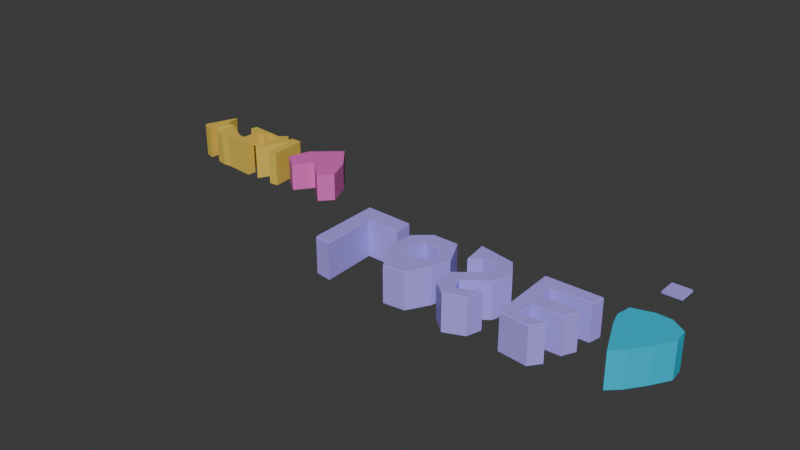 # Source: 3dtext.blend  (saved by Blender 4.5.90; exported with 4.5.12 LTS)
import bpy
from mathutils import Matrix  # noqa: F401  (used for matrix-valued properties, if any)

bpy.ops.wm.read_factory_settings(use_empty=True)
scene = bpy.context.scene
scene.name = 'Scene'

# ---- collections
col_collection = bpy.data.collections.new('Collection'); scene.collection.children.link(col_collection)

# ---- materials (node trees are filled in below, after node groups)
mat_material_002 = bpy.data.materials.new('Material.002')
mat_material_001 = bpy.data.materials.new('Material.001')
mat_material_003 = bpy.data.materials.new('Material.003')
mat_material_004 = bpy.data.materials.new('Material.004')
mat_material_005 = bpy.data.materials.new('Material.005')

# ---- material node trees
mat_material_002.use_nodes = True; mat_material_002.node_tree.nodes.clear()
_N = mat_material_002.node_tree.nodes; _L = mat_material_002.node_tree.links
n0 = _N.new('ShaderNodeBsdfPrincipled'); n0.name = 'Principled BSDF'; n0.location = (-200, 100)
n0.inputs[0].default_value = (0.801, 0.5629, 0.09148, 1.0)
n1 = _N.new('ShaderNodeOutputMaterial'); n1.name = 'Material Output'; n1.location = (200, 100)
_L.new(n0.outputs[0], n1.inputs[0])
n1.is_active_output = True
mat_material_001.use_nodes = True; mat_material_001.node_tree.nodes.clear()
_N = mat_material_001.node_tree.nodes; _L = mat_material_001.node_tree.links
n0 = _N.new('ShaderNodeBsdfPrincipled'); n0.name = 'Principled BSDF'; n0.location = (-200, 100)
n0.inputs[0].default_value = (0.8003, 0.1438, 0.545, 1.0)
n1 = _N.new('ShaderNodeOutputMaterial'); n1.name = 'Material Output'; n1.location = (200, 100)
_L.new(n0.outputs[0], n1.inputs[0])
n1.is_active_output = True
mat_material_003.use_nodes = True; mat_material_003.node_tree.nodes.clear()
_N = mat_material_003.node_tree.nodes; _L = mat_material_003.node_tree.links
n0 = _N.new('ShaderNodeBsdfPrincipled'); n0.name = 'Principled BSDF'; n0.location = (-200, 100)
n0.inputs[0].default_value = (0.4422, 0.3494, 1.0, 1.0)
n1 = _N.new('ShaderNodeOutputMaterial'); n1.name = 'Material Output'; n1.location = (200, 100)
_L.new(n0.outputs[0], n1.inputs[0])
n1.is_active_output = True
mat_material_004.use_nodes = True; mat_material_004.node_tree.nodes.clear()
_N = mat_material_004.node_tree.nodes; _L = mat_material_004.node_tree.links
n0 = _N.new('ShaderNodeBsdfPrincipled'); n0.name = 'Principled BSDF'; n0.location = (-200, 100)
n0.inputs[0].default_value = (0.3509, 0.04199, 0.8004, 1.0)
n1 = _N.new('ShaderNodeOutputMaterial'); n1.name = 'Material Output'; n1.location = (200, 100)
_L.new(n0.outputs[0], n1.inputs[0])
n1.is_active_output = True
mat_material_005.use_nodes = True; mat_material_005.node_tree.nodes.clear()
_N = mat_material_005.node_tree.nodes; _L = mat_material_005.node_tree.links
n0 = _N.new('ShaderNodeBsdfPrincipled'); n0.name = 'Principled BSDF'; n0.location = (-200, 100)
n0.inputs[0].default_value = (0.002121, 0.5434, 0.8001, 1.0)
n1 = _N.new('ShaderNodeOutputMaterial'); n1.name = 'Material Output'; n1.location = (200, 100)
_L.new(n0.outputs[0], n1.inputs[0])
n1.is_active_output = True

# ---- world
world_world = bpy.data.worlds.new('World'); scene.world = world_world
world_world.use_nodes = True; world_world.node_tree.nodes.clear()
_N = world_world.node_tree.nodes; _L = world_world.node_tree.links
n0 = _N.new('ShaderNodeOutputWorld'); n0.name = 'World Output'; n0.location = (200, 100)
n1 = _N.new('ShaderNodeBackground'); n1.name = 'Background'; n1.location = (-200, 100)
n1.inputs[0].default_value = (0.05088, 0.05088, 0.05088, 1.0)
_L.new(n1.outputs[0], n0.inputs[0])
n0.is_active_output = True
world_world.color = (0.05088, 0.05088, 0.05088)
world_world.sun_shadow_jitter_overblur = 0.0

# ---- meshes
me_plane = bpy.data.meshes.new('Plane')
me_plane.from_pydata([(-1.0, -1.0, 0.0), (1.0, -1.0, 0.0), (-1.0, 1.0, 0.0), (1.0, 1.0, 0.0), (0.9075, 0.4647, 0.0), (0.7334, 0.711, 0.0), (0.5339, 0.4859, 0.0), (0.5806, 0.711, 0.0), (0.8354, 0.6897, 0.0), (0.3189, 0.9346, 0.0), (-0.0352, 0.9522, 0.0), (0.1517, 0.5623, 0.0), (0.3003, 0.5581, 0.0), (0.3003, 0.4604, 0.0), (-0.06488, 0.4774, 0.0), (0.05402, 0.5793, 0.0), (-0.3857, 0.9695, 0.0), (-0.6833, 0.9843, 0.0), (-0.4003, 0.5029, 0.0), (-0.7953, 0.4137, 0.0), (-0.6806, 0.401, 0.0), (-0.5023, 0.3798, 0.0), (-0.4003, 0.3755, 0.0), (0.7504, 0.09525, 0.0), (0.8821, 0.05703, 0.0), (0.7037, -0.4186, 0.0), (0.6443, -0.1808, 0.0), (0.415, 0.1547, 0.0), (0.5508, 0.1292, 0.0), (0.5296, -0.1893, 0.0), (0.6655, 0.006072, 0.0), (0.7292, -0.1808, 0.0), (0.2791, 0.1462, 0.0), (0.2706, 0.01456, 0.0), (0.06676, 0.03155, 0.0), (0.04553, -0.2402, 0.0), (0.2239, -0.2614, 0.0), (0.2069, -0.3591, 0.0), (-0.1201, -0.3336, 0.0), (-0.1116, -0.2105, 0.0), (-0.02666, -0.2105, 0.0), (0.007309, 0.04429, 0.0), (-0.1625, 0.05703, 0.0), (-0.1498, 0.1887, 0.0), (-0.3135, -0.3126, 0.0), (-0.342, 0.1841, 0.0), (-0.5873, -0.2808, 0.0), (-0.6062, 0.1857, 0.0), (-0.7418, 0.1744, 0.0), (-0.6852, -0.3782, 0.0), (-0.5351, -0.3781, 0.0), (-0.3778, -0.02373, 0.0), (-0.4126, -0.4088, 0.0), (0.7504, 0.09525, 0.4918), (0.8821, 0.05703, 0.4918), (0.7037, -0.4186, 0.4918), (0.6443, -0.1808, 0.4918), (0.4617, -0.4143, 0.4918), (0.415, 0.1547, 0.4918), (0.5508, 0.1292, 0.4918), (0.5296, -0.1893, 0.4918), (0.6655, 0.006072, 0.4918), (0.7292, -0.1808, 0.4918), (0.2791, 0.1462, 0.4918), (0.2706, 0.01456, 0.4918), (0.06676, 0.03155, 0.4918), (0.04553, -0.2402, 0.4918), (0.2239, -0.2614, 0.4918), (0.2069, -0.3591, 0.4918), (-0.1201, -0.3336, 0.4918), (-0.1116, -0.2105, 0.4918), (-0.02666, -0.2105, 0.4918), (0.007309, 0.04429, 0.4918), (-0.1625, 0.05703, 0.4918), (-0.1498, 0.1887, 0.4918), (-0.3135, -0.3126, 0.4918), (-0.342, 0.1841, 0.4918), (-0.5873, -0.2808, 0.4918), (-0.6062, 0.1857, 0.4918), (-0.7418, 0.1744, 0.4918), (-0.6852, -0.3782, 0.4918), (-0.5351, -0.3781, 0.4918), (-0.3778, -0.02373, 0.4918), (-0.4126, -0.4088, 0.4918)], [(2, 0), (0, 1), (1, 3), (3, 2), (4, 5), (5, 6), (17, 2), (9, 10), (11, 12), (12, 13), (13, 14), (10, 16), (17, 19), (19, 20), (21, 22), (27, 18), (24, 3), (42, 22), (48, 2)], [(38, 37, 68, 69), (53, 62, 61, 60, 59, 58, 57, 56, 55, 54), (48, 49, 80, 79), (74, 73, 72, 71, 70, 69, 68, 67, 66, 65, 64, 63), (76, 77, 78, 79, 80, 81, 82, 83, 75), (49, 50, 81, 80), (39, 38, 69, 70), (28, 27, 58, 59), (50, 51, 82, 81), (40, 39, 70, 71), (29, 28, 59, 60), (51, 52, 83, 82), (41, 40, 71, 72), (30, 29, 60, 61), (52, 44, 75, 83), (42, 41, 72, 73), (31, 30, 61, 62), (43, 42, 73, 74), (23, 31, 62, 53), (38, 44, 75, 69), (32, 43, 74, 63), (32, 27, 58, 63), (33, 32, 63, 64), (44, 45, 76, 75), (34, 33, 64, 65), (24, 23, 53, 54), (45, 46, 77, 76), (35, 34, 65, 66), (25, 24, 54, 55), (46, 47, 78, 77), (36, 35, 66, 67), (26, 25, 55, 56), (47, 48, 79, 78), (37, 36, 67, 68), (23, 24, 25, 26, 56, 57, 27, 28, 29, 30, 31), (32, 33, 34, 35, 36, 37, 38, 39, 40, 41, 42, 43), (44, 52, 51, 50, 49, 48, 47, 46, 45)])
_uv = me_plane.uv_layers.new(name='UVMap')
_uv.uv.foreach_set('vector', [0.44, 0.3332, 0.6034, 0.3204, 0.6034, 0.3204, 0.44, 0.3332, 0.8752, 0.5476, 0.8646, 0.4096, 0.8327, 0.503, 0.7648, 0.4054, 0.7754, 0.5646, 0.7075, 0.5773, 0.7308, 0.2928, 0.8221, 0.4096, 0.8519, 0.2907, 0.941, 0.5285, 0.1291, 0.5872, 0.1574, 0.3109, 0.1574, 0.3109, 0.1291, 0.5872, 0.4251, 0.5943, 0.4187, 0.5285, 0.5037, 0.5221, 0.4867, 0.3948, 0.4442, 0.3948, 0.44, 0.3332, 0.6034, 0.3204, 0.6119, 0.3693, 0.5228, 0.3799, 0.5334, 0.5158, 0.6353, 0.5073, 0.6395, 0.5731, 0.329, 0.592, 0.2064, 0.3596, 0.1969, 0.5928, 0.1291, 0.5872, 0.1574, 0.3109, 0.2325, 0.311, 0.3111, 0.4881, 0.2937, 0.2956, 0.3432, 0.3437, 0.1574, 0.3109, 0.2325, 0.311, 0.2325, 0.311, 0.1574, 0.3109, 0.4442, 0.3948, 0.44, 0.3332, 0.44, 0.3332, 0.4442, 0.3948, 0.7754, 0.5646, 0.7075, 0.5773, 0.7075, 0.5773, 0.7754, 0.5646, 0.2325, 0.311, 0.3111, 0.4881, 0.3111, 0.4881, 0.2325, 0.311, 0.4867, 0.3948, 0.4442, 0.3948, 0.4442, 0.3948, 0.4867, 0.3948, 0.7648, 0.4054, 0.7754, 0.5646, 0.7754, 0.5646, 0.7648, 0.4054, 0.3111, 0.4881, 0.2937, 0.2956, 0.2937, 0.2956, 0.3111, 0.4881, 0.5037, 0.5221, 0.4867, 0.3948, 0.4867, 0.3948, 0.5037, 0.5221, 0.8327, 0.503, 0.7648, 0.4054, 0.7648, 0.4054, 0.8327, 0.503, 0.2937, 0.2956, 0.3432, 0.3437, 0.3432, 0.3437, 0.2937, 0.2956, 0.4187, 0.5285, 0.5037, 0.5221, 0.5037, 0.5221, 0.4187, 0.5285, 0.8646, 0.4096, 0.8327, 0.503, 0.8327, 0.503, 0.8646, 0.4096, 0.4251, 0.5943, 0.4187, 0.5285, 0.4187, 0.5285, 0.4251, 0.5943, 0.8752, 0.5476, 0.8646, 0.4096, 0.8646, 0.4096, 0.8752, 0.5476, 0.44, 0.3332, 0.3432, 0.3437, 0.3432, 0.3437, 0.44, 0.3332, 0.6395, 0.5731, 0.4251, 0.5943, 0.4251, 0.5943, 0.6395, 0.5731, 0.6395, 0.5731, 0.7075, 0.5773, 0.7075, 0.5773, 0.6395, 0.5731, 0.6353, 0.5073, 0.6395, 0.5731, 0.6395, 0.5731, 0.6353, 0.5073, 0.3432, 0.3437, 0.329, 0.592, 0.329, 0.592, 0.3432, 0.3437, 0.5334, 0.5158, 0.6353, 0.5073, 0.6353, 0.5073, 0.5334, 0.5158, 0.941, 0.5285, 0.8752, 0.5476, 0.8752, 0.5476, 0.941, 0.5285, 0.329, 0.592, 0.2064, 0.3596, 0.2064, 0.3596, 0.329, 0.592, 0.5228, 0.3799, 0.5334, 0.5158, 0.5334, 0.5158, 0.5228, 0.3799, 0.8519, 0.2907, 0.941, 0.5285, 0.941, 0.5285, 0.8519, 0.2907, 0.2064, 0.3596, 0.1969, 0.5928, 0.1969, 0.5928, 0.2064, 0.3596, 0.6119, 0.3693, 0.5228, 0.3799, 0.5228, 0.3799, 0.6119, 0.3693, 0.8221, 0.4096, 0.8519, 0.2907, 0.8519, 0.2907, 0.8221, 0.4096, 0.1969, 0.5928, 0.1291, 0.5872, 0.1291, 0.5872, 0.1969, 0.5928, 0.6034, 0.3204, 0.6119, 0.3693, 0.6119, 0.3693, 0.6034, 0.3204, 0.8752, 0.5476, 0.941, 0.5285, 0.8519, 0.2907, 0.8221, 0.4096, 0.8221, 0.4096, 0.7308, 0.2928, 0.7075, 0.5773, 0.7754, 0.5646, 0.7648, 0.4054, 0.8327, 0.503, 0.8646, 0.4096, 0.6395, 0.5731, 0.6353, 0.5073, 0.5334, 0.5158, 0.5228, 0.3799, 0.6119, 0.3693, 0.6034, 0.3204, 0.44, 0.3332, 0.4442, 0.3948, 0.4867, 0.3948, 0.5037, 0.5221, 0.4187, 0.5285, 0.4251, 0.5943, 0.3432, 0.3437, 0.2937, 0.2956, 0.3111, 0.4881, 0.2325, 0.311, 0.1574, 0.3109, 0.1291, 0.5872, 0.1969, 0.5928, 0.2064, 0.3596, 0.329, 0.592])
me_plane.materials.append(mat_material_002)
me_plane.update()
me_plane_001 = bpy.data.meshes.new('Plane.001')
me_plane_001.from_pydata([(-0.5712, 0.05027, -0.5959), (-0.7101, -0.425, -0.5959), (-0.3494, -0.6987, -0.5959), (-0.06093, -0.3103, -0.5959), (-0.06093, -0.3103, 0.0), (-0.3494, -0.6987, 0.0), (-0.7101, -0.425, 0.0), (-0.5712, 0.05027, 0.0), (0.01949, 0.5677, 0.0), (0.4676, 0.03466, 0.0), (0.6788, -0.4774, 0.0), (0.433, -0.75, 0.0), (0.01949, 0.5677, -0.5959), (0.4676, 0.03466, -0.5959), (0.6788, -0.4774, -0.5959), (0.433, -0.75, -0.5959)], [], [(11, 10, 14, 15), (9, 8, 12, 13), (6, 7, 8, 9, 10, 11, 4, 5), (1, 2, 3, 15, 14, 13, 12, 0), (7, 6, 1, 0), (5, 4, 3, 2), (4, 11, 15, 3), (10, 9, 13, 14), (8, 7, 0, 12), (6, 5, 2, 1)])
_uv = me_plane_001.uv_layers.new(name='UVMap')
_uv.uv.foreach_set('vector', [0.7165, 0.125, 0.8394, 0.2613, 0.8394, 0.2613, 0.7165, 0.125, 0.7338, 0.5173, 0.5097, 0.7839, 0.5097, 0.7839, 0.7338, 0.5173, 0.145, 0.2875, 0.2144, 0.5251, 0.5097, 0.7839, 0.7338, 0.5173, 0.8394, 0.2613, 0.7165, 0.125, 0.4695, 0.3449, 0.3253, 0.1507, 0.145, 0.2875, 0.3253, 0.1507, 0.4695, 0.3449, 0.7165, 0.125, 0.8394, 0.2613, 0.7338, 0.5173, 0.5097, 0.7839, 0.2144, 0.5251, 0.2144, 0.5251, 0.145, 0.2875, 0.145, 0.2875, 0.2144, 0.5251, 0.3253, 0.1507, 0.4695, 0.3449, 0.4695, 0.3449, 0.3253, 0.1507, 0.4695, 0.3449, 0.7165, 0.125, 0.7165, 0.125, 0.4695, 0.3449, 0.8394, 0.2613, 0.7338, 0.5173, 0.7338, 0.5173, 0.8394, 0.2613, 0.5097, 0.7839, 0.2144, 0.5251, 0.2144, 0.5251, 0.5097, 0.7839, 0.145, 0.2875, 0.3253, 0.1507, 0.3253, 0.1507, 0.145, 0.2875])
me_plane_001.materials.append(mat_material_001)
me_plane_001.update()
me_plane_002 = bpy.data.meshes.new('Plane.002')
me_plane_002.from_pydata([(-0.3844, -0.428, 0.0), (-0.4965, -0.639, 0.0), (-0.2103, -0.5703, 0.0), (-0.4035, -0.5017, 0.0), (-0.9229, -0.7907, 0.0), (-0.9339, -0.298, 0.0), (-0.6025, -0.3124, 0.0), (-0.5952, -0.4337, 0.0), (-0.8257, -0.4294, 0.0), (-0.8102, -0.8072, 0.0), (-0.5039, -0.4661, 0.0), (-0.1503, -0.5916, 0.0), (-0.3927, -0.8023, 0.0), (-0.5158, -0.6086, 0.0), (-0.1646, -0.6448, 0.0), (-0.2456, -0.7877, 0.0), (-0.5002, -0.4222, 0.0), (-0.3961, -0.3318, 0.0), (-0.2191, -0.3347, 0.0), (-0.1302, -0.5173, 0.0), (-0.05301, -0.6262, 0.0), (0.04191, -0.6599, 0.0), (0.1667, -0.7042, 0.0), (0.2035, -0.7172, 0.0), (0.1851, -0.7789, 0.0), (0.0533, -0.8347, 0.0), (-0.05224, -0.7436, 0.0), (0.07495, -0.7518, 0.0), (0.1111, -0.4968, 0.0), (0.1112, -0.3999, 0.0), (0.006671, -0.3904, 0.0), (-0.06845, -0.4383, 0.0), (-0.09464, -0.2614, 0.0), (0.1547, -0.3083, 0.0), (0.2418, -0.4376, 0.0), (0.194, -0.5557, 0.0), (0.2148, -0.6795, 0.0), (0.4021, -0.7877, 0.0), (0.5976, -0.8081, 0.0), (0.383, -0.3209, 0.0), (0.7536, -0.3192, 0.0), (0.7364, -0.4038, 0.0), (0.4834, -0.4144, 0.0), (0.4791, -0.5136, 0.0), (0.7303, -0.5247, 0.0), (0.688, -0.6125, 0.0), (0.4955, -0.6194, 0.0), (0.4846, -0.7337, 0.0), (0.6565, -0.7337, 0.0), (-0.2573, -0.4483, 0.0), (-0.3524, -0.639, 0.0), (-0.4188, -0.563, 0.0), (-0.3011, -0.6391, 0.0), (-0.2808, -0.6391, 0.0), (-0.3011, -0.6391, -0.2416), (-0.2808, -0.6391, -0.2416), (-0.3524, -0.639, -0.2416), (-0.4965, -0.639, -0.2416), (-0.2103, -0.5703, -0.2416), (-0.9229, -0.7907, -0.2416), (-0.9339, -0.298, -0.2416), (-0.6025, -0.3124, -0.2416), (-0.5952, -0.4337, -0.2416), (-0.8257, -0.4294, -0.2416), (-0.8102, -0.8072, -0.2416), (-0.4188, -0.563, -0.2416), (-0.4035, -0.5017, -0.2416), (-0.2573, -0.4483, -0.2416), (-0.1503, -0.5916, -0.2416), (-0.5158, -0.6086, -0.2416), (-0.5039, -0.4661, -0.2416), (-0.1646, -0.6448, -0.2416), (-0.2456, -0.7877, -0.2416), (-0.3927, -0.8023, -0.2416), (-0.5002, -0.4222, -0.2416), (-0.3961, -0.3318, -0.2416), (-0.2191, -0.3347, -0.2416), (-0.1302, -0.5173, -0.2416), (-0.3844, -0.428, -0.2416), (-0.05301, -0.6262, -0.2416), (0.04191, -0.6599, -0.2416), (0.1667, -0.7042, -0.2416), (0.2035, -0.7172, -0.2416), (0.1851, -0.7789, -0.2416), (0.0533, -0.8347, -0.2416), (-0.05224, -0.7436, -0.2416), (0.07495, -0.7518, -0.2416), (0.1111, -0.4968, -0.2416), (0.1112, -0.3999, -0.2416), (0.006671, -0.3904, -0.2416), (-0.06845, -0.4383, -0.2416), (-0.09464, -0.2614, -0.2416), (0.1547, -0.3083, -0.2416), (0.2418, -0.4376, -0.2416), (0.194, -0.5557, -0.2416), (0.2148, -0.6795, -0.2416), (0.5976, -0.8081, -0.2416), (0.4021, -0.7877, -0.2416), (0.383, -0.3209, -0.2416), (0.7536, -0.3192, -0.2416), (0.7364, -0.4038, -0.2416), (0.4834, -0.4144, -0.2416), (0.4791, -0.5136, -0.2416), (0.7303, -0.5247, -0.2416), (0.688, -0.6125, -0.2416), (0.4955, -0.6194, -0.2416), (0.4846, -0.7337, -0.2416), (0.6565, -0.7337, -0.2416), (1.085, 0.06371, 0.0), (0.9579, 0.06371, 0.0), (1.085, -0.06371, 0.0), (0.9579, -0.06371, 0.0)], [], [(14, 15, 12, 1, 50, 52, 53), (70, 69, 57, 56, 65, 66), (5, 6, 7, 8, 9, 4), (2, 11, 14, 53, 52, 50), (10, 3, 51, 50, 1, 13), (11, 2, 49, 0, 3, 10, 16, 17, 18, 19), (20, 21, 27, 22, 23, 24, 25, 26), (60, 59, 64, 63, 62, 61), (23, 22, 36), (21, 20, 28, 29, 30, 31, 32, 33, 34, 35), (71, 55, 54, 56, 57, 73, 72), (37, 39, 40, 41, 42, 43, 44, 45, 46, 47, 48, 38), (58, 56, 54, 55, 71, 68), (68, 77, 76, 75, 74, 70, 66, 78, 67, 58), (79, 85, 84, 83, 82, 81, 86, 80), (82, 95, 81), (80, 94, 93, 92, 91, 90, 89, 88, 87, 79), (97, 96, 107, 106, 105, 104, 103, 102, 101, 100, 99, 98), (18, 17, 75, 76), (40, 39, 98, 99), (19, 18, 76, 77), (41, 40, 99, 100), (11, 19, 77, 68), (42, 41, 100, 101), (0, 49, 67, 78), (43, 42, 101, 102), (44, 43, 102, 103), (3, 0, 78, 66), (45, 44, 103, 104), (46, 45, 104, 105), (25, 24, 83, 84), (47, 46, 105, 106), (26, 25, 84, 85), (2, 50, 56, 58), (48, 47, 106, 107), (20, 26, 85, 79), (5, 4, 59, 60), (38, 48, 107, 96), (27, 21, 80, 86), (6, 5, 60, 61), (22, 27, 86, 81), (7, 6, 61, 62), (24, 23, 82, 83), (8, 7, 62, 63), (28, 20, 79, 87), (9, 8, 63, 64), (29, 28, 87, 88), (4, 9, 64, 59), (30, 29, 88, 89), (51, 3, 66, 65), (31, 30, 89, 90), (50, 51, 65, 56), (32, 31, 90, 91), (49, 2, 58, 67), (33, 32, 91, 92), (34, 33, 92, 93), (13, 1, 57, 69), (35, 34, 93, 94), (10, 13, 69, 70), (21, 35, 94, 80), (14, 11, 68, 71), (36, 22, 81, 95), (15, 14, 71, 72), (23, 36, 95, 82), (12, 15, 72, 73), (1, 12, 73, 57), (16, 10, 70, 74), (37, 38, 96, 97), (17, 16, 74, 75), (39, 37, 97, 98), (111, 110, 108, 109)])
_uv = me_plane_002.uv_layers.new(name='UVMap')
_uv.uv.foreach_set('vector', [0.4177, 0.1776, 0.3772, 0.1062, 0.3036, 0.09884, 0.2518, 0.1805, 0.3238, 0.1805, 0.3494, 0.1805, 0.3596, 0.1805, 0.2481, 0.2669, 0.2421, 0.1957, 0.2518, 0.1805, 0.3238, 0.1805, 0.2906, 0.2185, 0.2982, 0.2491, 0.03303, 0.351, 0.1987, 0.3438, 0.2024, 0.2832, 0.08717, 0.2853, 0.09492, 0.09641, 0.03856, 0.1047, 0.3948, 0.2148, 0.4248, 0.2042, 0.4177, 0.1776, 0.3596, 0.1805, 0.3494, 0.1805, 0.3238, 0.1805, 0.2481, 0.2669, 0.2982, 0.2491, 0.2906, 0.2185, 0.3238, 0.1805, 0.2518, 0.1805, 0.2421, 0.1957, 0.4248, 0.2042, 0.3948, 0.2148, 0.3713, 0.2758, 0.3078, 0.286, 0.2982, 0.2491, 0.2481, 0.2669, 0.2499, 0.2889, 0.3019, 0.3341, 0.3904, 0.3327, 0.4349, 0.2414, 0.4735, 0.1869, 0.521, 0.1701, 0.5375, 0.1241, 0.5834, 0.1479, 0.6017, 0.1414, 0.5925, 0.1105, 0.5267, 0.08264, 0.4739, 0.1282, 0.03303, 0.351, 0.03856, 0.1047, 0.09492, 0.09641, 0.08717, 0.2853, 0.2024, 0.2832, 0.1987, 0.3438, 0.6017, 0.1414, 0.5834, 0.1479, 0.6074, 0.1602, 0.521, 0.1701, 0.4735, 0.1869, 0.5556, 0.2516, 0.5556, 0.3001, 0.5033, 0.3048, 0.4658, 0.2809, 0.4527, 0.3693, 0.5774, 0.3458, 0.6209, 0.2812, 0.597, 0.2221, 0.4177, 0.1776, 0.3596, 0.1805, 0.3494, 0.1805, 0.3238, 0.1805, 0.2518, 0.1805, 0.3036, 0.09884, 0.3772, 0.1062, 0.701, 0.1061, 0.6915, 0.3396, 0.8768, 0.3404, 0.8682, 0.2981, 0.7417, 0.2928, 0.7396, 0.2432, 0.8651, 0.2377, 0.844, 0.1937, 0.7477, 0.1903, 0.7423, 0.1331, 0.8282, 0.1331, 0.7988, 0.09595, 0.3948, 0.2148, 0.3238, 0.1805, 0.3494, 0.1805, 0.3596, 0.1805, 0.4177, 0.1776, 0.4248, 0.2042, 0.4248, 0.2042, 0.4349, 0.2414, 0.3904, 0.3327, 0.3019, 0.3341, 0.2499, 0.2889, 0.2481, 0.2669, 0.2982, 0.2491, 0.3078, 0.286, 0.3713, 0.2758, 0.3948, 0.2148, 0.4735, 0.1869, 0.4739, 0.1282, 0.5267, 0.08264, 0.5925, 0.1105, 0.6017, 0.1414, 0.5834, 0.1479, 0.5375, 0.1241, 0.521, 0.1701, 0.6017, 0.1414, 0.6074, 0.1602, 0.5834, 0.1479, 0.521, 0.1701, 0.597, 0.2221, 0.6209, 0.2812, 0.5774, 0.3458, 0.4527, 0.3693, 0.4658, 0.2809, 0.5033, 0.3048, 0.5556, 0.3001, 0.5556, 0.2516, 0.4735, 0.1869, 0.701, 0.1061, 0.7988, 0.09595, 0.8282, 0.1331, 0.7423, 0.1331, 0.7477, 0.1903, 0.844, 0.1937, 0.8651, 0.2377, 0.7396, 0.2432, 0.7417, 0.2928, 0.8682, 0.2981, 0.8768, 0.3404, 0.6915, 0.3396, 0.3904, 0.3327, 0.3019, 0.3341, 0.3019, 0.3341, 0.3904, 0.3327, 0.8768, 0.3404, 0.6915, 0.3396, 0.6915, 0.3396, 0.8768, 0.3404, 0.4349, 0.2414, 0.3904, 0.3327, 0.3904, 0.3327, 0.4349, 0.2414, 0.8682, 0.2981, 0.8768, 0.3404, 0.8768, 0.3404, 0.8682, 0.2981, 0.4248, 0.2042, 0.4349, 0.2414, 0.4349, 0.2414, 0.4248, 0.2042, 0.7417, 0.2928, 0.8682, 0.2981, 0.8682, 0.2981, 0.7417, 0.2928, 0.3078, 0.286, 0.3713, 0.2758, 0.3713, 0.2758, 0.3078, 0.286, 0.7396, 0.2432, 0.7417, 0.2928, 0.7417, 0.2928, 0.7396, 0.2432, 0.8651, 0.2377, 0.7396, 0.2432, 0.7396, 0.2432, 0.8651, 0.2377, 0.2982, 0.2491, 0.3078, 0.286, 0.3078, 0.286, 0.2982, 0.2491, 0.844, 0.1937, 0.8651, 0.2377, 0.8651, 0.2377, 0.844, 0.1937, 0.7477, 0.1903, 0.844, 0.1937, 0.844, 0.1937, 0.7477, 0.1903, 0.5267, 0.08264, 0.5925, 0.1105, 0.5925, 0.1105, 0.5267, 0.08264, 0.7423, 0.1331, 0.7477, 0.1903, 0.7477, 0.1903, 0.7423, 0.1331, 0.4739, 0.1282, 0.5267, 0.08264, 0.5267, 0.08264, 0.4739, 0.1282, 0.3948, 0.2148, 0.3238, 0.1805, 0.3238, 0.1805, 0.3948, 0.2148, 0.8282, 0.1331, 0.7423, 0.1331, 0.7423, 0.1331, 0.8282, 0.1331, 0.4735, 0.1869, 0.4739, 0.1282, 0.4739, 0.1282, 0.4735, 0.1869, 0.03303, 0.351, 0.03856, 0.1047, 0.03856, 0.1047, 0.03303, 0.351, 0.7988, 0.09595, 0.8282, 0.1331, 0.8282, 0.1331, 0.7988, 0.09595, 0.5375, 0.1241, 0.521, 0.1701, 0.521, 0.1701, 0.5375, 0.1241, 0.1987, 0.3438, 0.03303, 0.351, 0.03303, 0.351, 0.1987, 0.3438, 0.5834, 0.1479, 0.5375, 0.1241, 0.5375, 0.1241, 0.5834, 0.1479, 0.2024, 0.2832, 0.1987, 0.3438, 0.1987, 0.3438, 0.2024, 0.2832, 0.5925, 0.1105, 0.6017, 0.1414, 0.6017, 0.1414, 0.5925, 0.1105, 0.08717, 0.2853, 0.2024, 0.2832, 0.2024, 0.2832, 0.08717, 0.2853, 0.5556, 0.2516, 0.4735, 0.1869, 0.4735, 0.1869, 0.5556, 0.2516, 0.09492, 0.09641, 0.08717, 0.2853, 0.08717, 0.2853, 0.09492, 0.09641, 0.5556, 0.3001, 0.5556, 0.2516, 0.5556, 0.2516, 0.5556, 0.3001, 0.03856, 0.1047, 0.09492, 0.09641, 0.09492, 0.09641, 0.03856, 0.1047, 0.5033, 0.3048, 0.5556, 0.3001, 0.5556, 0.3001, 0.5033, 0.3048, 0.2906, 0.2185, 0.2982, 0.2491, 0.2982, 0.2491, 0.2906, 0.2185, 0.4658, 0.2809, 0.5033, 0.3048, 0.5033, 0.3048, 0.4658, 0.2809, 0.3238, 0.1805, 0.2906, 0.2185, 0.2906, 0.2185, 0.3238, 0.1805, 0.4527, 0.3693, 0.4658, 0.2809, 0.4658, 0.2809, 0.4527, 0.3693, 0.3713, 0.2758, 0.3948, 0.2148, 0.3948, 0.2148, 0.3713, 0.2758, 0.5774, 0.3458, 0.4527, 0.3693, 0.4527, 0.3693, 0.5774, 0.3458, 0.6209, 0.2812, 0.5774, 0.3458, 0.5774, 0.3458, 0.6209, 0.2812, 0.2421, 0.1957, 0.2518, 0.1805, 0.2518, 0.1805, 0.2421, 0.1957, 0.597, 0.2221, 0.6209, 0.2812, 0.6209, 0.2812, 0.597, 0.2221, 0.2481, 0.2669, 0.2421, 0.1957, 0.2421, 0.1957, 0.2481, 0.2669, 0.521, 0.1701, 0.597, 0.2221, 0.597, 0.2221, 0.521, 0.1701, 0.4177, 0.1776, 0.4248, 0.2042, 0.4248, 0.2042, 0.4177, 0.1776, 0.6074, 0.1602, 0.5834, 0.1479, 0.5834, 0.1479, 0.6074, 0.1602, 0.3772, 0.1062, 0.4177, 0.1776, 0.4177, 0.1776, 0.3772, 0.1062, 0.6017, 0.1414, 0.6074, 0.1602, 0.6074, 0.1602, 0.6017, 0.1414, 0.3036, 0.09884, 0.3772, 0.1062, 0.3772, 0.1062, 0.3036, 0.09884, 0.2518, 0.1805, 0.3036, 0.09884, 0.3036, 0.09884, 0.2518, 0.1805, 0.2499, 0.2889, 0.2481, 0.2669, 0.2481, 0.2669, 0.2499, 0.2889, 0.701, 0.1061, 0.7988, 0.09595, 0.7988, 0.09595, 0.701, 0.1061, 0.3019, 0.3341, 0.2499, 0.2889, 0.2499, 0.2889, 0.3019, 0.3341, 0.6915, 0.3396, 0.701, 0.1061, 0.701, 0.1061, 0.6915, 0.3396, 0.0, 0.0, 1.0, 0.0, 1.0, 1.0, 0.0, 1.0])
me_plane_002.materials.append(mat_material_003)
me_plane_002.materials.append(mat_material_004)
me_plane_002.update()
me_plane_003 = bpy.data.meshes.new('Plane.003')
me_plane_003.from_pydata([(-0.3844, -0.428, 0.0), (-0.4965, -0.639, 0.0), (-0.2103, -0.5703, 0.0), (-0.4035, -0.5017, 0.0), (-0.9229, -0.7907, 0.0), (-0.9339, -0.298, 0.0), (-0.6025, -0.3124, 0.0), (-0.5952, -0.4337, 0.0), (-0.8257, -0.4294, 0.0), (-0.8102, -0.8072, 0.0), (-0.5039, -0.4661, 0.0), (-0.1503, -0.5916, 0.0), (-0.3927, -0.8023, 0.0), (-0.5158, -0.6086, 0.0), (-0.1646, -0.6448, 0.0), (-0.2456, -0.7877, 0.0), (-0.5002, -0.4222, 0.0), (-0.3961, -0.3318, 0.0), (-0.2191, -0.3347, 0.0), (-0.1302, -0.5173, 0.0), (-0.05301, -0.6262, 0.0), (0.04191, -0.6599, 0.0), (0.1667, -0.7042, 0.0), (0.2035, -0.7172, 0.0), (0.1851, -0.7789, 0.0), (0.0533, -0.8347, 0.0), (-0.05224, -0.7436, 0.0), (0.07495, -0.7518, 0.0), (0.1111, -0.4968, 0.0), (0.1112, -0.3999, 0.0), (0.006671, -0.3904, 0.0), (-0.06845, -0.4383, 0.0), (-0.09464, -0.2614, 0.0), (0.1547, -0.3083, 0.0), (0.2418, -0.4376, 0.0), (0.194, -0.5557, 0.0), (0.2148, -0.6795, 0.0), (0.4021, -0.7877, 0.0), (0.5976, -0.8081, 0.0), (0.383, -0.3209, 0.0), (0.7536, -0.3192, 0.0), (0.7364, -0.4038, 0.0), (0.4834, -0.4144, 0.0), (0.4791, -0.5136, 0.0), (0.7303, -0.5247, 0.0), (0.688, -0.6125, 0.0), (0.4955, -0.6194, 0.0), (0.4846, -0.7337, 0.0), (0.6565, -0.7337, 0.0), (-0.2573, -0.4483, 0.0), (-0.3524, -0.639, 0.0), (-0.4188, -0.563, 0.0), (-0.3011, -0.6391, 0.0), (-0.2808, -0.6391, 0.0), (-0.3011, -0.6391, -0.2416), (-0.2808, -0.6391, -0.2416), (-0.3524, -0.639, -0.2416), (-0.4965, -0.639, -0.2416), (-0.2103, -0.5703, -0.2416), (-0.9229, -0.7907, -0.2416), (-0.9339, -0.298, -0.2416), (-0.6025, -0.3124, -0.2416), (-0.5952, -0.4337, -0.2416), (-0.8257, -0.4294, -0.2416), (-0.8102, -0.8072, -0.2416), (-0.4188, -0.563, -0.2416), (-0.4035, -0.5017, -0.2416), (-0.2573, -0.4483, -0.2416), (-0.1503, -0.5916, -0.2416), (-0.5158, -0.6086, -0.2416), (-0.5039, -0.4661, -0.2416), (-0.1646, -0.6448, -0.2416), (-0.2456, -0.7877, -0.2416), (-0.3927, -0.8023, -0.2416), (-0.5002, -0.4222, -0.2416), (-0.3961, -0.3318, -0.2416), (-0.2191, -0.3347, -0.2416), (-0.1302, -0.5173, -0.2416), (-0.3844, -0.428, -0.2416), (-0.05301, -0.6262, -0.2416), (0.04191, -0.6599, -0.2416), (0.1667, -0.7042, -0.2416), (0.2035, -0.7172, -0.2416), (0.1851, -0.7789, -0.2416), (0.0533, -0.8347, -0.2416), (-0.05224, -0.7436, -0.2416), (0.07495, -0.7518, -0.2416), (0.1111, -0.4968, -0.2416), (0.1112, -0.3999, -0.2416), (0.006671, -0.3904, -0.2416), (-0.06845, -0.4383, -0.2416), (-0.09464, -0.2614, -0.2416), (0.1547, -0.3083, -0.2416), (0.2418, -0.4376, -0.2416), (0.194, -0.5557, -0.2416), (0.2148, -0.6795, -0.2416), (0.5976, -0.8081, -0.2416), (0.4021, -0.7877, -0.2416), (0.383, -0.3209, -0.2416), (0.7536, -0.3192, -0.2416), (0.7364, -0.4038, -0.2416), (0.4834, -0.4144, -0.2416), (0.4791, -0.5136, -0.2416), (0.7303, -0.5247, -0.2416), (0.688, -0.6125, -0.2416), (0.4955, -0.6194, -0.2416), (0.4846, -0.7337, -0.2416), (0.6565, -0.7337, -0.2416), (1.085, 0.06371, 0.0), (0.9579, 0.06371, 0.0), (1.085, -0.06371, 0.0), (0.9579, -0.06371, 0.0)], [], [(14, 15, 12, 1, 50, 52, 53), (70, 69, 57, 56, 65, 66), (5, 6, 7, 8, 9, 4), (2, 11, 14, 53, 52, 50), (10, 3, 51, 50, 1, 13), (11, 2, 49, 0, 3, 10, 16, 17, 18, 19), (20, 21, 27, 22, 23, 24, 25, 26), (60, 59, 64, 63, 62, 61), (23, 22, 36), (21, 20, 28, 29, 30, 31, 32, 33, 34, 35), (71, 55, 54, 56, 57, 73, 72), (37, 39, 40, 41, 42, 43, 44, 45, 46, 47, 48, 38), (58, 56, 54, 55, 71, 68), (68, 77, 76, 75, 74, 70, 66, 78, 67, 58), (79, 85, 84, 83, 82, 81, 86, 80), (82, 95, 81), (80, 94, 93, 92, 91, 90, 89, 88, 87, 79), (97, 96, 107, 106, 105, 104, 103, 102, 101, 100, 99, 98), (18, 17, 75, 76), (40, 39, 98, 99), (19, 18, 76, 77), (41, 40, 99, 100), (11, 19, 77, 68), (42, 41, 100, 101), (0, 49, 67, 78), (43, 42, 101, 102), (44, 43, 102, 103), (3, 0, 78, 66), (45, 44, 103, 104), (46, 45, 104, 105), (25, 24, 83, 84), (47, 46, 105, 106), (26, 25, 84, 85), (2, 50, 56, 58), (48, 47, 106, 107), (20, 26, 85, 79), (5, 4, 59, 60), (38, 48, 107, 96), (27, 21, 80, 86), (6, 5, 60, 61), (22, 27, 86, 81), (7, 6, 61, 62), (24, 23, 82, 83), (8, 7, 62, 63), (28, 20, 79, 87), (9, 8, 63, 64), (29, 28, 87, 88), (4, 9, 64, 59), (30, 29, 88, 89), (51, 3, 66, 65), (31, 30, 89, 90), (50, 51, 65, 56), (32, 31, 90, 91), (49, 2, 58, 67), (33, 32, 91, 92), (34, 33, 92, 93), (13, 1, 57, 69), (35, 34, 93, 94), (10, 13, 69, 70), (21, 35, 94, 80), (14, 11, 68, 71), (36, 22, 81, 95), (15, 14, 71, 72), (23, 36, 95, 82), (12, 15, 72, 73), (1, 12, 73, 57), (16, 10, 70, 74), (37, 38, 96, 97), (17, 16, 74, 75), (39, 37, 97, 98), (111, 110, 108, 109)])
_uv = me_plane_003.uv_layers.new(name='UVMap')
_uv.uv.foreach_set('vector', [0.4177, 0.1776, 0.3772, 0.1062, 0.3036, 0.09884, 0.2518, 0.1805, 0.3238, 0.1805, 0.3494, 0.1805, 0.3596, 0.1805, 0.2481, 0.2669, 0.2421, 0.1957, 0.2518, 0.1805, 0.3238, 0.1805, 0.2906, 0.2185, 0.2982, 0.2491, 0.03303, 0.351, 0.1987, 0.3438, 0.2024, 0.2832, 0.08717, 0.2853, 0.09492, 0.09641, 0.03856, 0.1047, 0.3948, 0.2148, 0.4248, 0.2042, 0.4177, 0.1776, 0.3596, 0.1805, 0.3494, 0.1805, 0.3238, 0.1805, 0.2481, 0.2669, 0.2982, 0.2491, 0.2906, 0.2185, 0.3238, 0.1805, 0.2518, 0.1805, 0.2421, 0.1957, 0.4248, 0.2042, 0.3948, 0.2148, 0.3713, 0.2758, 0.3078, 0.286, 0.2982, 0.2491, 0.2481, 0.2669, 0.2499, 0.2889, 0.3019, 0.3341, 0.3904, 0.3327, 0.4349, 0.2414, 0.4735, 0.1869, 0.521, 0.1701, 0.5375, 0.1241, 0.5834, 0.1479, 0.6017, 0.1414, 0.5925, 0.1105, 0.5267, 0.08264, 0.4739, 0.1282, 0.03303, 0.351, 0.03856, 0.1047, 0.09492, 0.09641, 0.08717, 0.2853, 0.2024, 0.2832, 0.1987, 0.3438, 0.6017, 0.1414, 0.5834, 0.1479, 0.6074, 0.1602, 0.521, 0.1701, 0.4735, 0.1869, 0.5556, 0.2516, 0.5556, 0.3001, 0.5033, 0.3048, 0.4658, 0.2809, 0.4527, 0.3693, 0.5774, 0.3458, 0.6209, 0.2812, 0.597, 0.2221, 0.4177, 0.1776, 0.3596, 0.1805, 0.3494, 0.1805, 0.3238, 0.1805, 0.2518, 0.1805, 0.3036, 0.09884, 0.3772, 0.1062, 0.701, 0.1061, 0.6915, 0.3396, 0.8768, 0.3404, 0.8682, 0.2981, 0.7417, 0.2928, 0.7396, 0.2432, 0.8651, 0.2377, 0.844, 0.1937, 0.7477, 0.1903, 0.7423, 0.1331, 0.8282, 0.1331, 0.7988, 0.09595, 0.3948, 0.2148, 0.3238, 0.1805, 0.3494, 0.1805, 0.3596, 0.1805, 0.4177, 0.1776, 0.4248, 0.2042, 0.4248, 0.2042, 0.4349, 0.2414, 0.3904, 0.3327, 0.3019, 0.3341, 0.2499, 0.2889, 0.2481, 0.2669, 0.2982, 0.2491, 0.3078, 0.286, 0.3713, 0.2758, 0.3948, 0.2148, 0.4735, 0.1869, 0.4739, 0.1282, 0.5267, 0.08264, 0.5925, 0.1105, 0.6017, 0.1414, 0.5834, 0.1479, 0.5375, 0.1241, 0.521, 0.1701, 0.6017, 0.1414, 0.6074, 0.1602, 0.5834, 0.1479, 0.521, 0.1701, 0.597, 0.2221, 0.6209, 0.2812, 0.5774, 0.3458, 0.4527, 0.3693, 0.4658, 0.2809, 0.5033, 0.3048, 0.5556, 0.3001, 0.5556, 0.2516, 0.4735, 0.1869, 0.701, 0.1061, 0.7988, 0.09595, 0.8282, 0.1331, 0.7423, 0.1331, 0.7477, 0.1903, 0.844, 0.1937, 0.8651, 0.2377, 0.7396, 0.2432, 0.7417, 0.2928, 0.8682, 0.2981, 0.8768, 0.3404, 0.6915, 0.3396, 0.3904, 0.3327, 0.3019, 0.3341, 0.3019, 0.3341, 0.3904, 0.3327, 0.8768, 0.3404, 0.6915, 0.3396, 0.6915, 0.3396, 0.8768, 0.3404, 0.4349, 0.2414, 0.3904, 0.3327, 0.3904, 0.3327, 0.4349, 0.2414, 0.8682, 0.2981, 0.8768, 0.3404, 0.8768, 0.3404, 0.8682, 0.2981, 0.4248, 0.2042, 0.4349, 0.2414, 0.4349, 0.2414, 0.4248, 0.2042, 0.7417, 0.2928, 0.8682, 0.2981, 0.8682, 0.2981, 0.7417, 0.2928, 0.3078, 0.286, 0.3713, 0.2758, 0.3713, 0.2758, 0.3078, 0.286, 0.7396, 0.2432, 0.7417, 0.2928, 0.7417, 0.2928, 0.7396, 0.2432, 0.8651, 0.2377, 0.7396, 0.2432, 0.7396, 0.2432, 0.8651, 0.2377, 0.2982, 0.2491, 0.3078, 0.286, 0.3078, 0.286, 0.2982, 0.2491, 0.844, 0.1937, 0.8651, 0.2377, 0.8651, 0.2377, 0.844, 0.1937, 0.7477, 0.1903, 0.844, 0.1937, 0.844, 0.1937, 0.7477, 0.1903, 0.5267, 0.08264, 0.5925, 0.1105, 0.5925, 0.1105, 0.5267, 0.08264, 0.7423, 0.1331, 0.7477, 0.1903, 0.7477, 0.1903, 0.7423, 0.1331, 0.4739, 0.1282, 0.5267, 0.08264, 0.5267, 0.08264, 0.4739, 0.1282, 0.3948, 0.2148, 0.3238, 0.1805, 0.3238, 0.1805, 0.3948, 0.2148, 0.8282, 0.1331, 0.7423, 0.1331, 0.7423, 0.1331, 0.8282, 0.1331, 0.4735, 0.1869, 0.4739, 0.1282, 0.4739, 0.1282, 0.4735, 0.1869, 0.03303, 0.351, 0.03856, 0.1047, 0.03856, 0.1047, 0.03303, 0.351, 0.7988, 0.09595, 0.8282, 0.1331, 0.8282, 0.1331, 0.7988, 0.09595, 0.5375, 0.1241, 0.521, 0.1701, 0.521, 0.1701, 0.5375, 0.1241, 0.1987, 0.3438, 0.03303, 0.351, 0.03303, 0.351, 0.1987, 0.3438, 0.5834, 0.1479, 0.5375, 0.1241, 0.5375, 0.1241, 0.5834, 0.1479, 0.2024, 0.2832, 0.1987, 0.3438, 0.1987, 0.3438, 0.2024, 0.2832, 0.5925, 0.1105, 0.6017, 0.1414, 0.6017, 0.1414, 0.5925, 0.1105, 0.08717, 0.2853, 0.2024, 0.2832, 0.2024, 0.2832, 0.08717, 0.2853, 0.5556, 0.2516, 0.4735, 0.1869, 0.4735, 0.1869, 0.5556, 0.2516, 0.09492, 0.09641, 0.08717, 0.2853, 0.08717, 0.2853, 0.09492, 0.09641, 0.5556, 0.3001, 0.5556, 0.2516, 0.5556, 0.2516, 0.5556, 0.3001, 0.03856, 0.1047, 0.09492, 0.09641, 0.09492, 0.09641, 0.03856, 0.1047, 0.5033, 0.3048, 0.5556, 0.3001, 0.5556, 0.3001, 0.5033, 0.3048, 0.2906, 0.2185, 0.2982, 0.2491, 0.2982, 0.2491, 0.2906, 0.2185, 0.4658, 0.2809, 0.5033, 0.3048, 0.5033, 0.3048, 0.4658, 0.2809, 0.3238, 0.1805, 0.2906, 0.2185, 0.2906, 0.2185, 0.3238, 0.1805, 0.4527, 0.3693, 0.4658, 0.2809, 0.4658, 0.2809, 0.4527, 0.3693, 0.3713, 0.2758, 0.3948, 0.2148, 0.3948, 0.2148, 0.3713, 0.2758, 0.5774, 0.3458, 0.4527, 0.3693, 0.4527, 0.3693, 0.5774, 0.3458, 0.6209, 0.2812, 0.5774, 0.3458, 0.5774, 0.3458, 0.6209, 0.2812, 0.2421, 0.1957, 0.2518, 0.1805, 0.2518, 0.1805, 0.2421, 0.1957, 0.597, 0.2221, 0.6209, 0.2812, 0.6209, 0.2812, 0.597, 0.2221, 0.2481, 0.2669, 0.2421, 0.1957, 0.2421, 0.1957, 0.2481, 0.2669, 0.521, 0.1701, 0.597, 0.2221, 0.597, 0.2221, 0.521, 0.1701, 0.4177, 0.1776, 0.4248, 0.2042, 0.4248, 0.2042, 0.4177, 0.1776, 0.6074, 0.1602, 0.5834, 0.1479, 0.5834, 0.1479, 0.6074, 0.1602, 0.3772, 0.1062, 0.4177, 0.1776, 0.4177, 0.1776, 0.3772, 0.1062, 0.6017, 0.1414, 0.6074, 0.1602, 0.6074, 0.1602, 0.6017, 0.1414, 0.3036, 0.09884, 0.3772, 0.1062, 0.3772, 0.1062, 0.3036, 0.09884, 0.2518, 0.1805, 0.3036, 0.09884, 0.3036, 0.09884, 0.2518, 0.1805, 0.2499, 0.2889, 0.2481, 0.2669, 0.2481, 0.2669, 0.2499, 0.2889, 0.701, 0.1061, 0.7988, 0.09595, 0.7988, 0.09595, 0.701, 0.1061, 0.3019, 0.3341, 0.2499, 0.2889, 0.2499, 0.2889, 0.3019, 0.3341, 0.6915, 0.3396, 0.701, 0.1061, 0.701, 0.1061, 0.6915, 0.3396, 0.0, 0.0, 1.0, 0.0, 1.0, 1.0, 0.0, 1.0])
me_plane_003.materials.append(mat_material_003)
me_plane_003.materials.append(mat_material_004)
me_plane_003.update()
me_plane_004 = bpy.data.meshes.new('Plane.004')
me_plane_004.from_pydata([(-0.5207, 0.7307, -0.8416), (-0.579, 0.3846, -0.8416), (-0.4808, 0.06257, -0.8416), (-0.1137, -0.7786, -0.8416), (-0.1137, -0.7786, 0.0), (-0.4808, 0.06257, 0.0), (-0.579, 0.3846, 0.0), (-0.5207, 0.7307, 0.0), (-0.05361, 0.8671, 0.0), (0.2953, 0.8545, 0.0), (0.6487, 0.6267, 0.0), (0.6865, 0.2862, 0.0), (0.4409, -0.1283, 0.0), (0.1376, -0.5415, 0.0), (-0.05361, 0.8671, -0.8416), (0.2953, 0.8545, -0.8416), (0.6487, 0.6267, -0.8416), (0.6865, 0.2862, -0.8416), (0.4409, -0.1283, -0.8416), (0.1376, -0.5415, -0.8416)], [], [(5, 4, 3, 2), (12, 11, 17, 18), (16, 15, 14, 0, 1, 2, 3, 19, 18, 17), (10, 11, 12, 13, 4, 5, 6, 7, 8, 9), (9, 8, 14, 15), (6, 5, 2, 1), (13, 12, 18, 19), (10, 9, 15, 16), (7, 6, 1, 0), (4, 13, 19, 3), (11, 10, 16, 17), (8, 7, 0, 14)])
_uv = me_plane_004.uv_layers.new(name='UVMap')
_uv.uv.foreach_set('vector', [0.2596, 0.5313, 0.4431, 0.1107, 0.4431, 0.1107, 0.2596, 0.5313, 0.7204, 0.4359, 0.8433, 0.6431, 0.8433, 0.6431, 0.7204, 0.4359, 0.8243, 0.8134, 0.6476, 0.9273, 0.4732, 0.9335, 0.2397, 0.8654, 0.2105, 0.6923, 0.2596, 0.5313, 0.4431, 0.1107, 0.5688, 0.2292, 0.7204, 0.4359, 0.8433, 0.6431, 0.8243, 0.8134, 0.8433, 0.6431, 0.7204, 0.4359, 0.5688, 0.2292, 0.4431, 0.1107, 0.2596, 0.5313, 0.2105, 0.6923, 0.2397, 0.8654, 0.4732, 0.9335, 0.6476, 0.9273, 0.6476, 0.9273, 0.4732, 0.9335, 0.4732, 0.9335, 0.6476, 0.9273, 0.2105, 0.6923, 0.2596, 0.5313, 0.2596, 0.5313, 0.2105, 0.6923, 0.5688, 0.2292, 0.7204, 0.4359, 0.7204, 0.4359, 0.5688, 0.2292, 0.8243, 0.8134, 0.6476, 0.9273, 0.6476, 0.9273, 0.8243, 0.8134, 0.2397, 0.8654, 0.2105, 0.6923, 0.2105, 0.6923, 0.2397, 0.8654, 0.4431, 0.1107, 0.5688, 0.2292, 0.5688, 0.2292, 0.4431, 0.1107, 0.8433, 0.6431, 0.8243, 0.8134, 0.8243, 0.8134, 0.8433, 0.6431, 0.4732, 0.9335, 0.2397, 0.8654, 0.2397, 0.8654, 0.4732, 0.9335])
me_plane_004.materials.append(mat_material_005)
me_plane_004.update()

# ---- objects
ob_plane = bpy.data.objects.new('Plane', me_plane)
ob_plane_001 = bpy.data.objects.new('Plane.001', me_plane_001)
ob_plane_002 = bpy.data.objects.new('Plane.002', me_plane_002)
ob_plane_003 = bpy.data.objects.new('Plane.003', me_plane_003)
ob_plane_004 = bpy.data.objects.new('Plane.004', me_plane_004)

# ---- transforms, parenting, visibility, modifiers, constraints
ob_plane.location = (0.0, 0.0, 0.0)
ob_plane.scale = (-7.632, -7.632, -7.632)
ob_plane_001.location = (10.79, 1.203, 0.0)
ob_plane_001.scale = (4.977, 4.977, 4.977)
ob_plane_002.location = (36.83, 0.0, 0.0)
ob_plane_002.scale = (15.7, 15.7, 15.7)
ob_plane_003.location = (36.93, -0.1649, -0.04877)
ob_plane_003.scale = (15.7, 15.7, 15.7)
ob_plane_004.location = (53.47, -8.314, 0.0)
ob_plane_004.scale = (4.507, 4.507, 4.507)

# ---- collection membership
col_collection.objects.link(ob_plane)
col_collection.objects.link(ob_plane_001)
col_collection.objects.link(ob_plane_002)
col_collection.objects.link(ob_plane_003)
col_collection.objects.link(ob_plane_004)

# ---- scene / render settings (as saved in the file)
scene.frame_start = 1; scene.frame_end = 250; scene.frame_set(1)
scene.render.engine = 'BLENDER_EEVEE_NEXT'
bpy.context.view_layer.update()

# ---- added for rendering (the .blend has no active camera and no usable light): camera, sun
cam_auto = bpy.data.cameras.new('AutoCamera')
cam_auto.lens = 50.0
cam_auto.sensor_width = 36.0
cam_auto.clip_end = 1098.05
ob_auto_camera = bpy.data.objects.new('AutoCamera', cam_auto)
scene.collection.objects.link(ob_auto_camera)
ob_auto_camera.location = (87.0348, -77.8983, 48.1333)
ob_auto_camera.rotation_euler = (1.09748, -7.21219e-08, 0.694738)
scene.camera = ob_auto_camera
light_auto_sun = bpy.data.lights.new('AutoSun', 'SUN')
light_auto_sun.energy = 3.0
light_auto_sun.angle = 0.0523599
ob_auto_sun = bpy.data.objects.new('AutoSun', light_auto_sun)
scene.collection.objects.link(ob_auto_sun)
ob_auto_sun.rotation_euler = (0.872665, 0.174533, 0.523599)
bpy.context.view_layer.update()
